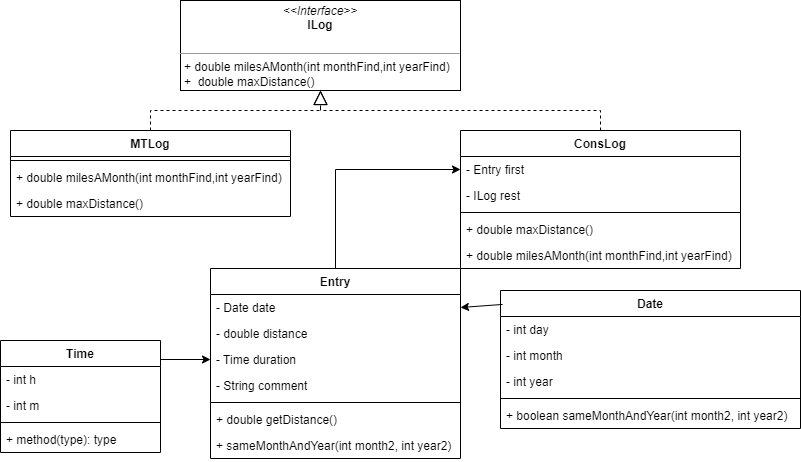

The diagram above was exported from draw.io. Its source (the exported page's mxGraphModel, read from the mxfile embedded in the PNG):
<mxGraphModel dx="1291" dy="579" grid="1" gridSize="10" guides="1" tooltips="1" connect="1" arrows="1" fold="1" page="1" pageScale="1" pageWidth="850" pageHeight="1100" math="0" shadow="0">
  <root>
    <mxCell id="0" />
    <mxCell id="1" parent="0" />
    <mxCell id="8Y4ujWVOMS7kWmCBhc_e-1" value="&lt;p style=&quot;margin: 0px ; margin-top: 4px ; text-align: center&quot;&gt;&lt;i&gt;&amp;lt;&amp;lt;Interface&amp;gt;&amp;gt;&lt;/i&gt;&lt;br&gt;&lt;/p&gt;&lt;div style=&quot;text-align: center&quot;&gt;&lt;span&gt;&lt;b&gt;ILog&lt;/b&gt;&lt;/span&gt;&lt;/div&gt;&lt;p style=&quot;margin: 0px ; margin-left: 4px&quot;&gt;&amp;nbsp;&lt;/p&gt;&lt;hr size=&quot;1&quot;&gt;&lt;p style=&quot;margin: 0px ; margin-left: 4px&quot;&gt;+ double milesAMonth(int monthFind,int yearFind)&lt;br&gt;+ &amp;nbsp;double maxDistance()&lt;/p&gt;" style="verticalAlign=top;align=left;overflow=fill;fontSize=12;fontFamily=Helvetica;html=1;" vertex="1" parent="1">
      <mxGeometry x="40" y="70" width="280" height="90" as="geometry" />
    </mxCell>
    <mxCell id="8Y4ujWVOMS7kWmCBhc_e-2" value="MTLog" style="swimlane;fontStyle=1;align=center;verticalAlign=top;childLayout=stackLayout;horizontal=1;startSize=26;horizontalStack=0;resizeParent=1;resizeParentMax=0;resizeLast=0;collapsible=1;marginBottom=0;" vertex="1" parent="1">
      <mxGeometry x="-130" y="200" width="280" height="86" as="geometry" />
    </mxCell>
    <mxCell id="8Y4ujWVOMS7kWmCBhc_e-4" value="" style="line;strokeWidth=1;fillColor=none;align=left;verticalAlign=middle;spacingTop=-1;spacingLeft=3;spacingRight=3;rotatable=0;labelPosition=right;points=[];portConstraint=eastwest;" vertex="1" parent="8Y4ujWVOMS7kWmCBhc_e-2">
      <mxGeometry y="26" width="280" height="8" as="geometry" />
    </mxCell>
    <mxCell id="8Y4ujWVOMS7kWmCBhc_e-5" value="+ double milesAMonth(int monthFind,int yearFind)" style="text;strokeColor=none;fillColor=none;align=left;verticalAlign=top;spacingLeft=4;spacingRight=4;overflow=hidden;rotatable=0;points=[[0,0.5],[1,0.5]];portConstraint=eastwest;" vertex="1" parent="8Y4ujWVOMS7kWmCBhc_e-2">
      <mxGeometry y="34" width="280" height="26" as="geometry" />
    </mxCell>
    <mxCell id="8Y4ujWVOMS7kWmCBhc_e-6" value="+ double maxDistance()" style="text;strokeColor=none;fillColor=none;align=left;verticalAlign=top;spacingLeft=4;spacingRight=4;overflow=hidden;rotatable=0;points=[[0,0.5],[1,0.5]];portConstraint=eastwest;" vertex="1" parent="8Y4ujWVOMS7kWmCBhc_e-2">
      <mxGeometry y="60" width="280" height="26" as="geometry" />
    </mxCell>
    <mxCell id="8Y4ujWVOMS7kWmCBhc_e-7" value="ConsLog" style="swimlane;fontStyle=1;align=center;verticalAlign=top;childLayout=stackLayout;horizontal=1;startSize=26;horizontalStack=0;resizeParent=1;resizeParentMax=0;resizeLast=0;collapsible=1;marginBottom=0;" vertex="1" parent="1">
      <mxGeometry x="320" y="200" width="280" height="138" as="geometry" />
    </mxCell>
    <mxCell id="8Y4ujWVOMS7kWmCBhc_e-8" value="- Entry first" style="text;strokeColor=none;fillColor=none;align=left;verticalAlign=top;spacingLeft=4;spacingRight=4;overflow=hidden;rotatable=0;points=[[0,0.5],[1,0.5]];portConstraint=eastwest;" vertex="1" parent="8Y4ujWVOMS7kWmCBhc_e-7">
      <mxGeometry y="26" width="280" height="26" as="geometry" />
    </mxCell>
    <mxCell id="8Y4ujWVOMS7kWmCBhc_e-11" value="- ILog rest" style="text;strokeColor=none;fillColor=none;align=left;verticalAlign=top;spacingLeft=4;spacingRight=4;overflow=hidden;rotatable=0;points=[[0,0.5],[1,0.5]];portConstraint=eastwest;" vertex="1" parent="8Y4ujWVOMS7kWmCBhc_e-7">
      <mxGeometry y="52" width="280" height="26" as="geometry" />
    </mxCell>
    <mxCell id="8Y4ujWVOMS7kWmCBhc_e-9" value="" style="line;strokeWidth=1;fillColor=none;align=left;verticalAlign=middle;spacingTop=-1;spacingLeft=3;spacingRight=3;rotatable=0;labelPosition=right;points=[];portConstraint=eastwest;" vertex="1" parent="8Y4ujWVOMS7kWmCBhc_e-7">
      <mxGeometry y="78" width="280" height="8" as="geometry" />
    </mxCell>
    <mxCell id="8Y4ujWVOMS7kWmCBhc_e-10" value="+ double maxDistance() " style="text;strokeColor=none;fillColor=none;align=left;verticalAlign=top;spacingLeft=4;spacingRight=4;overflow=hidden;rotatable=0;points=[[0,0.5],[1,0.5]];portConstraint=eastwest;" vertex="1" parent="8Y4ujWVOMS7kWmCBhc_e-7">
      <mxGeometry y="86" width="280" height="26" as="geometry" />
    </mxCell>
    <mxCell id="8Y4ujWVOMS7kWmCBhc_e-12" value="+ double milesAMonth(int monthFind,int yearFind)" style="text;strokeColor=none;fillColor=none;align=left;verticalAlign=top;spacingLeft=4;spacingRight=4;overflow=hidden;rotatable=0;points=[[0,0.5],[1,0.5]];portConstraint=eastwest;" vertex="1" parent="8Y4ujWVOMS7kWmCBhc_e-7">
      <mxGeometry y="112" width="280" height="26" as="geometry" />
    </mxCell>
    <mxCell id="8Y4ujWVOMS7kWmCBhc_e-13" value="Entry" style="swimlane;fontStyle=1;align=center;verticalAlign=top;childLayout=stackLayout;horizontal=1;startSize=26;horizontalStack=0;resizeParent=1;resizeParentMax=0;resizeLast=0;collapsible=1;marginBottom=0;" vertex="1" parent="1">
      <mxGeometry x="70" y="338" width="250" height="190" as="geometry" />
    </mxCell>
    <mxCell id="8Y4ujWVOMS7kWmCBhc_e-14" value="- Date date" style="text;strokeColor=none;fillColor=none;align=left;verticalAlign=top;spacingLeft=4;spacingRight=4;overflow=hidden;rotatable=0;points=[[0,0.5],[1,0.5]];portConstraint=eastwest;" vertex="1" parent="8Y4ujWVOMS7kWmCBhc_e-13">
      <mxGeometry y="26" width="250" height="26" as="geometry" />
    </mxCell>
    <mxCell id="8Y4ujWVOMS7kWmCBhc_e-17" value="- double distance" style="text;strokeColor=none;fillColor=none;align=left;verticalAlign=top;spacingLeft=4;spacingRight=4;overflow=hidden;rotatable=0;points=[[0,0.5],[1,0.5]];portConstraint=eastwest;" vertex="1" parent="8Y4ujWVOMS7kWmCBhc_e-13">
      <mxGeometry y="52" width="250" height="26" as="geometry" />
    </mxCell>
    <mxCell id="8Y4ujWVOMS7kWmCBhc_e-18" value="- Time duration" style="text;strokeColor=none;fillColor=none;align=left;verticalAlign=top;spacingLeft=4;spacingRight=4;overflow=hidden;rotatable=0;points=[[0,0.5],[1,0.5]];portConstraint=eastwest;" vertex="1" parent="8Y4ujWVOMS7kWmCBhc_e-13">
      <mxGeometry y="78" width="250" height="26" as="geometry" />
    </mxCell>
    <mxCell id="8Y4ujWVOMS7kWmCBhc_e-19" value="- String comment" style="text;strokeColor=none;fillColor=none;align=left;verticalAlign=top;spacingLeft=4;spacingRight=4;overflow=hidden;rotatable=0;points=[[0,0.5],[1,0.5]];portConstraint=eastwest;" vertex="1" parent="8Y4ujWVOMS7kWmCBhc_e-13">
      <mxGeometry y="104" width="250" height="26" as="geometry" />
    </mxCell>
    <mxCell id="8Y4ujWVOMS7kWmCBhc_e-15" value="" style="line;strokeWidth=1;fillColor=none;align=left;verticalAlign=middle;spacingTop=-1;spacingLeft=3;spacingRight=3;rotatable=0;labelPosition=right;points=[];portConstraint=eastwest;" vertex="1" parent="8Y4ujWVOMS7kWmCBhc_e-13">
      <mxGeometry y="130" width="250" height="8" as="geometry" />
    </mxCell>
    <mxCell id="8Y4ujWVOMS7kWmCBhc_e-16" value="+ double getDistance()" style="text;strokeColor=none;fillColor=none;align=left;verticalAlign=top;spacingLeft=4;spacingRight=4;overflow=hidden;rotatable=0;points=[[0,0.5],[1,0.5]];portConstraint=eastwest;" vertex="1" parent="8Y4ujWVOMS7kWmCBhc_e-13">
      <mxGeometry y="138" width="250" height="26" as="geometry" />
    </mxCell>
    <mxCell id="8Y4ujWVOMS7kWmCBhc_e-20" value="+ sameMonthAndYear(int month2, int year2)" style="text;strokeColor=none;fillColor=none;align=left;verticalAlign=top;spacingLeft=4;spacingRight=4;overflow=hidden;rotatable=0;points=[[0,0.5],[1,0.5]];portConstraint=eastwest;" vertex="1" parent="8Y4ujWVOMS7kWmCBhc_e-13">
      <mxGeometry y="164" width="250" height="26" as="geometry" />
    </mxCell>
    <mxCell id="8Y4ujWVOMS7kWmCBhc_e-21" value="Date" style="swimlane;fontStyle=1;align=center;verticalAlign=top;childLayout=stackLayout;horizontal=1;startSize=26;horizontalStack=0;resizeParent=1;resizeParentMax=0;resizeLast=0;collapsible=1;marginBottom=0;" vertex="1" parent="1">
      <mxGeometry x="360" y="360" width="300" height="138" as="geometry" />
    </mxCell>
    <mxCell id="8Y4ujWVOMS7kWmCBhc_e-22" value="- int day" style="text;strokeColor=none;fillColor=none;align=left;verticalAlign=top;spacingLeft=4;spacingRight=4;overflow=hidden;rotatable=0;points=[[0,0.5],[1,0.5]];portConstraint=eastwest;" vertex="1" parent="8Y4ujWVOMS7kWmCBhc_e-21">
      <mxGeometry y="26" width="300" height="26" as="geometry" />
    </mxCell>
    <mxCell id="8Y4ujWVOMS7kWmCBhc_e-27" value="- int month" style="text;strokeColor=none;fillColor=none;align=left;verticalAlign=top;spacingLeft=4;spacingRight=4;overflow=hidden;rotatable=0;points=[[0,0.5],[1,0.5]];portConstraint=eastwest;" vertex="1" parent="8Y4ujWVOMS7kWmCBhc_e-21">
      <mxGeometry y="52" width="300" height="26" as="geometry" />
    </mxCell>
    <mxCell id="8Y4ujWVOMS7kWmCBhc_e-28" value="- int year" style="text;strokeColor=none;fillColor=none;align=left;verticalAlign=top;spacingLeft=4;spacingRight=4;overflow=hidden;rotatable=0;points=[[0,0.5],[1,0.5]];portConstraint=eastwest;" vertex="1" parent="8Y4ujWVOMS7kWmCBhc_e-21">
      <mxGeometry y="78" width="300" height="26" as="geometry" />
    </mxCell>
    <mxCell id="8Y4ujWVOMS7kWmCBhc_e-23" value="" style="line;strokeWidth=1;fillColor=none;align=left;verticalAlign=middle;spacingTop=-1;spacingLeft=3;spacingRight=3;rotatable=0;labelPosition=right;points=[];portConstraint=eastwest;" vertex="1" parent="8Y4ujWVOMS7kWmCBhc_e-21">
      <mxGeometry y="104" width="300" height="8" as="geometry" />
    </mxCell>
    <mxCell id="8Y4ujWVOMS7kWmCBhc_e-24" value="+ boolean sameMonthAndYear(int month2, int year2)" style="text;strokeColor=none;fillColor=none;align=left;verticalAlign=top;spacingLeft=4;spacingRight=4;overflow=hidden;rotatable=0;points=[[0,0.5],[1,0.5]];portConstraint=eastwest;" vertex="1" parent="8Y4ujWVOMS7kWmCBhc_e-21">
      <mxGeometry y="112" width="300" height="26" as="geometry" />
    </mxCell>
    <mxCell id="8Y4ujWVOMS7kWmCBhc_e-29" value="Time" style="swimlane;fontStyle=1;align=center;verticalAlign=top;childLayout=stackLayout;horizontal=1;startSize=26;horizontalStack=0;resizeParent=1;resizeParentMax=0;resizeLast=0;collapsible=1;marginBottom=0;" vertex="1" parent="1">
      <mxGeometry x="-140" y="410" width="160" height="112" as="geometry" />
    </mxCell>
    <mxCell id="8Y4ujWVOMS7kWmCBhc_e-30" value="- int h" style="text;strokeColor=none;fillColor=none;align=left;verticalAlign=top;spacingLeft=4;spacingRight=4;overflow=hidden;rotatable=0;points=[[0,0.5],[1,0.5]];portConstraint=eastwest;" vertex="1" parent="8Y4ujWVOMS7kWmCBhc_e-29">
      <mxGeometry y="26" width="160" height="26" as="geometry" />
    </mxCell>
    <mxCell id="8Y4ujWVOMS7kWmCBhc_e-34" value="- int m" style="text;strokeColor=none;fillColor=none;align=left;verticalAlign=top;spacingLeft=4;spacingRight=4;overflow=hidden;rotatable=0;points=[[0,0.5],[1,0.5]];portConstraint=eastwest;" vertex="1" parent="8Y4ujWVOMS7kWmCBhc_e-29">
      <mxGeometry y="52" width="160" height="26" as="geometry" />
    </mxCell>
    <mxCell id="8Y4ujWVOMS7kWmCBhc_e-31" value="" style="line;strokeWidth=1;fillColor=none;align=left;verticalAlign=middle;spacingTop=-1;spacingLeft=3;spacingRight=3;rotatable=0;labelPosition=right;points=[];portConstraint=eastwest;" vertex="1" parent="8Y4ujWVOMS7kWmCBhc_e-29">
      <mxGeometry y="78" width="160" height="8" as="geometry" />
    </mxCell>
    <mxCell id="8Y4ujWVOMS7kWmCBhc_e-32" value="+ method(type): type" style="text;strokeColor=none;fillColor=none;align=left;verticalAlign=top;spacingLeft=4;spacingRight=4;overflow=hidden;rotatable=0;points=[[0,0.5],[1,0.5]];portConstraint=eastwest;" vertex="1" parent="8Y4ujWVOMS7kWmCBhc_e-29">
      <mxGeometry y="86" width="160" height="26" as="geometry" />
    </mxCell>
    <mxCell id="8Y4ujWVOMS7kWmCBhc_e-35" value="" style="endArrow=block;dashed=1;endFill=0;endSize=12;html=1;rounded=0;exitX=0.5;exitY=0;exitDx=0;exitDy=0;entryX=0.5;entryY=1;entryDx=0;entryDy=0;" edge="1" parent="1" source="8Y4ujWVOMS7kWmCBhc_e-2" target="8Y4ujWVOMS7kWmCBhc_e-1">
      <mxGeometry width="160" relative="1" as="geometry">
        <mxPoint x="270" y="290" as="sourcePoint" />
        <mxPoint x="430" y="290" as="targetPoint" />
        <Array as="points">
          <mxPoint x="10" y="180" />
          <mxPoint x="180" y="180" />
        </Array>
      </mxGeometry>
    </mxCell>
    <mxCell id="8Y4ujWVOMS7kWmCBhc_e-36" value="" style="endArrow=block;dashed=1;endFill=0;endSize=12;html=1;rounded=0;exitX=0.5;exitY=0;exitDx=0;exitDy=0;entryX=0.5;entryY=1;entryDx=0;entryDy=0;" edge="1" parent="1" source="8Y4ujWVOMS7kWmCBhc_e-7" target="8Y4ujWVOMS7kWmCBhc_e-1">
      <mxGeometry width="160" relative="1" as="geometry">
        <mxPoint x="110" y="210" as="sourcePoint" />
        <mxPoint x="280" y="170" as="targetPoint" />
        <Array as="points">
          <mxPoint x="460" y="180" />
          <mxPoint x="180" y="180" />
        </Array>
      </mxGeometry>
    </mxCell>
    <mxCell id="8Y4ujWVOMS7kWmCBhc_e-37" value="" style="endArrow=classic;html=1;rounded=0;exitX=0.5;exitY=0;exitDx=0;exitDy=0;entryX=0;entryY=0.5;entryDx=0;entryDy=0;" edge="1" parent="1" source="8Y4ujWVOMS7kWmCBhc_e-13" target="8Y4ujWVOMS7kWmCBhc_e-8">
      <mxGeometry width="50" height="50" relative="1" as="geometry">
        <mxPoint x="320" y="320" as="sourcePoint" />
        <mxPoint x="370" y="270" as="targetPoint" />
        <Array as="points">
          <mxPoint x="195" y="239" />
        </Array>
      </mxGeometry>
    </mxCell>
    <mxCell id="8Y4ujWVOMS7kWmCBhc_e-38" value="" style="endArrow=classic;html=1;rounded=0;entryX=0;entryY=0.5;entryDx=0;entryDy=0;" edge="1" parent="1" target="8Y4ujWVOMS7kWmCBhc_e-18">
      <mxGeometry width="50" height="50" relative="1" as="geometry">
        <mxPoint x="20" y="429" as="sourcePoint" />
        <mxPoint x="370" y="270" as="targetPoint" />
      </mxGeometry>
    </mxCell>
    <mxCell id="8Y4ujWVOMS7kWmCBhc_e-39" value="" style="endArrow=classic;html=1;rounded=0;exitX=0.007;exitY=0.101;exitDx=0;exitDy=0;exitPerimeter=0;entryX=1;entryY=0.5;entryDx=0;entryDy=0;" edge="1" parent="1" source="8Y4ujWVOMS7kWmCBhc_e-21" target="8Y4ujWVOMS7kWmCBhc_e-14">
      <mxGeometry width="50" height="50" relative="1" as="geometry">
        <mxPoint x="320" y="320" as="sourcePoint" />
        <mxPoint x="370" y="270" as="targetPoint" />
      </mxGeometry>
    </mxCell>
  </root>
</mxGraphModel>